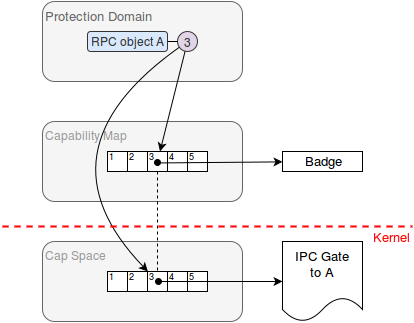

The diagram above was exported from draw.io. Its source (the exported page's mxGraphModel, read from the mxfile embedded in the PNG):
<mxGraphModel dx="1110" dy="573" grid="1" gridSize="10" guides="1" tooltips="1" connect="1" arrows="1" fold="1" page="1" pageScale="1" pageWidth="850" pageHeight="1100" background="#ffffff" math="0" shadow="0">
  <root>
    <mxCell id="0" />
    <mxCell id="1" parent="0" />
    <mxCell id="2" value="Capability Map&lt;br&gt;" style="rounded=1;whiteSpace=wrap;html=1;fillColor=#f5f5f5;strokeColor=#666666;align=left;verticalAlign=top;fontColor=#999;" vertex="1" parent="1">
      <mxGeometry x="160" y="480" width="200" height="80" as="geometry" />
    </mxCell>
    <mxCell id="3" value="Protection Domain&lt;br&gt;" style="rounded=1;whiteSpace=wrap;html=1;fillColor=#f5f5f5;strokeColor=#666666;align=left;verticalAlign=top;fontSize=13;fontColor=#666;" vertex="1" parent="1">
      <mxGeometry x="160" y="360" width="200" height="80" as="geometry" />
    </mxCell>
    <mxCell id="4" value="" style="group;flipV=1;flipH=1;" vertex="1" connectable="0" parent="1">
      <mxGeometry x="205" y="390" width="110" height="20" as="geometry" />
    </mxCell>
    <mxCell id="5" value="3" style="ellipse;whiteSpace=wrap;html=1;fillColor=#e1d5e7;strokeColor=#333333;fontColor=#333333;shadow=0;gradientColor=none;spacing=0;spacingLeft=-1;spacingTop=1;" vertex="1" parent="4">
      <mxGeometry x="90" width="20" height="20" as="geometry" />
    </mxCell>
    <mxCell id="7" value="RPC object A&lt;br&gt;" style="rounded=1;whiteSpace=wrap;html=1;fillColor=#dae8fc;strokeColor=#333333;fontColor=#333333;" vertex="1" parent="4">
      <mxGeometry width="80" height="20" as="geometry" />
    </mxCell>
    <mxCell id="8" value="3" style="ellipse;whiteSpace=wrap;html=1;fillColor=#e1d5e7;strokeColor=#333333;fontColor=#333333;shadow=0;gradientColor=none;spacing=0;spacingLeft=-1;spacingTop=1;" vertex="1" parent="1">
      <mxGeometry x="295" y="390" width="20" height="20" as="geometry" />
    </mxCell>
    <mxCell id="9" style="edgeStyle=orthogonalEdgeStyle;rounded=0;html=1;exitX=1;exitY=0.5;entryX=0;entryY=0.5;endArrow=none;endFill=0;jettySize=auto;orthogonalLoop=1;" edge="1" source="10" target="8" parent="1">
      <mxGeometry x="285" y="400" as="geometry" />
    </mxCell>
    <mxCell id="10" value="RPC object A&lt;br&gt;" style="rounded=1;whiteSpace=wrap;html=1;fillColor=#dae8fc;strokeColor=#333333;fontColor=#333333;" vertex="1" parent="1">
      <mxGeometry x="205" y="390" width="80" height="20" as="geometry" />
    </mxCell>
    <mxCell id="6" style="edgeStyle=orthogonalEdgeStyle;rounded=0;html=1;exitX=1;exitY=0.5;entryX=0;entryY=0.5;endArrow=none;endFill=0;jettySize=auto;orthogonalLoop=1;" edge="1" parent="1" source="10" target="8">
      <mxGeometry relative="1" as="geometry" />
    </mxCell>
    <mxCell id="11" value="Cap Space&lt;br&gt;" style="rounded=1;whiteSpace=wrap;html=1;fillColor=#f5f5f5;strokeColor=#666666;align=left;verticalAlign=top;fontColor=#999;" vertex="1" parent="1">
      <mxGeometry x="160" y="600" width="200" height="80" as="geometry" />
    </mxCell>
    <mxCell id="12" value="" style="group" vertex="1" connectable="0" parent="1">
      <mxGeometry x="225" y="630" width="100" height="20" as="geometry" />
    </mxCell>
    <mxCell id="13" value="1" style="whiteSpace=wrap;html=1;fontSize=9;fontColor=#000000;align=left;horizontal=1;verticalAlign=top;spacing=0;spacingBottom=0;spacingTop=-5;spacingLeft=1;" vertex="1" parent="12">
      <mxGeometry width="20" height="20" as="geometry" />
    </mxCell>
    <mxCell id="14" value="2" style="whiteSpace=wrap;html=1;fontSize=9;fontColor=#000000;align=left;horizontal=1;verticalAlign=top;spacing=0;spacingBottom=0;spacingTop=-5;spacingLeft=1;" vertex="1" parent="12">
      <mxGeometry x="20" width="20" height="20" as="geometry" />
    </mxCell>
    <mxCell id="15" value="3" style="whiteSpace=wrap;html=1;fontSize=9;fontColor=#000000;align=left;horizontal=1;verticalAlign=top;spacing=0;spacingBottom=0;spacingTop=-5;spacingLeft=1;" vertex="1" parent="12">
      <mxGeometry x="40" width="20" height="20" as="geometry" />
    </mxCell>
    <mxCell id="16" value="4" style="whiteSpace=wrap;html=1;fontSize=9;fontColor=#000000;align=left;horizontal=1;verticalAlign=top;spacing=0;spacingBottom=0;spacingTop=-5;spacingLeft=1;" vertex="1" parent="12">
      <mxGeometry x="60" width="20" height="20" as="geometry" />
    </mxCell>
    <mxCell id="17" value="5" style="whiteSpace=wrap;html=1;fontSize=9;fontColor=#000000;align=left;horizontal=1;verticalAlign=top;spacing=0;spacingBottom=0;spacingTop=-5;spacingLeft=1;" vertex="1" parent="12">
      <mxGeometry x="80" width="20" height="20" as="geometry" />
    </mxCell>
    <mxCell id="18" value="1" style="whiteSpace=wrap;html=1;fontSize=9;fontColor=#000000;align=left;horizontal=1;verticalAlign=top;spacing=0;spacingBottom=0;spacingTop=-5;spacingLeft=1;" vertex="1" parent="1">
      <mxGeometry x="225" y="630" width="20" height="20" as="geometry" />
    </mxCell>
    <mxCell id="19" value="2" style="whiteSpace=wrap;html=1;fontSize=9;fontColor=#000000;align=left;horizontal=1;verticalAlign=top;spacing=0;spacingBottom=0;spacingTop=-5;spacingLeft=1;" vertex="1" parent="1">
      <mxGeometry x="245" y="630" width="20" height="20" as="geometry" />
    </mxCell>
    <mxCell id="20" value="3" style="whiteSpace=wrap;html=1;fontSize=9;fontColor=#000000;align=left;horizontal=1;verticalAlign=top;spacing=0;spacingBottom=0;spacingTop=-5;spacingLeft=1;" vertex="1" parent="1">
      <mxGeometry x="265" y="630" width="20" height="20" as="geometry" />
    </mxCell>
    <mxCell id="21" value="4" style="whiteSpace=wrap;html=1;fontSize=9;fontColor=#000000;align=left;horizontal=1;verticalAlign=top;spacing=0;spacingBottom=0;spacingTop=-5;spacingLeft=1;" vertex="1" parent="1">
      <mxGeometry x="285" y="630" width="20" height="20" as="geometry" />
    </mxCell>
    <mxCell id="22" value="5" style="whiteSpace=wrap;html=1;fontSize=9;fontColor=#000000;align=left;horizontal=1;verticalAlign=top;spacing=0;spacingBottom=0;spacingTop=-5;spacingLeft=1;" vertex="1" parent="1">
      <mxGeometry x="305" y="630" width="20" height="20" as="geometry" />
    </mxCell>
    <mxCell id="23" value="" style="endArrow=classic;html=1;fontSize=13;fontColor=#000000;curved=1;" edge="1" source="8" target="20" parent="1">
      <mxGeometry x="268.3333333333335" y="409.48683298050616" width="50" height="50" as="geometry">
        <mxPoint x="50" y="390" as="sourcePoint" />
        <mxPoint x="100" y="340" as="targetPoint" />
        <Array as="points">
          <mxPoint x="150" y="510" />
        </Array>
      </mxGeometry>
    </mxCell>
    <mxCell id="24" value="" style="endArrow=classic;html=1;fontSize=13;fontColor=#000000;startArrow=oval;startFill=1;exitX=0.396;exitY=0.5;exitPerimeter=0;rounded=1;" edge="1" target="39" parent="1">
      <mxGeometry x="260.63577702097155" y="640.0215053763441" width="50" height="50" as="geometry">
        <mxPoint x="275.9032258064517" y="640.0215053763441" as="sourcePoint" />
        <mxPoint x="411" y="640.0049127978384" as="targetPoint" />
        <Array as="points" />
      </mxGeometry>
    </mxCell>
    <mxCell id="25" value="&lt;br&gt;&lt;br&gt;Kernel&lt;br&gt;" style="line;strokeWidth=2;html=1;labelBackgroundColor=none;fontSize=13;fontColor=#FF0000;align=right;verticalAlign=bottom;spacingTop=0;spacing=0;spacingBottom=-15;fillColor=none;strokeColor=#FF0000;dashed=1;" vertex="1" parent="1">
      <mxGeometry x="120" y="580" width="410" height="10" as="geometry" />
    </mxCell>
    <mxCell id="26" value="" style="group" vertex="1" connectable="0" parent="1">
      <mxGeometry x="225" y="510" width="100" height="20" as="geometry" />
    </mxCell>
    <mxCell id="27" value="1" style="whiteSpace=wrap;html=1;fontSize=9;fontColor=#000000;align=left;horizontal=1;verticalAlign=top;spacing=0;spacingBottom=0;spacingTop=-5;spacingLeft=1;" vertex="1" parent="26">
      <mxGeometry width="20" height="20" as="geometry" />
    </mxCell>
    <mxCell id="28" value="2" style="whiteSpace=wrap;html=1;fontSize=9;fontColor=#000000;align=left;horizontal=1;verticalAlign=top;spacing=0;spacingBottom=0;spacingTop=-5;spacingLeft=1;" vertex="1" parent="26">
      <mxGeometry x="20" width="20" height="20" as="geometry" />
    </mxCell>
    <mxCell id="29" value="3" style="whiteSpace=wrap;html=1;fontSize=9;fontColor=#000000;align=left;horizontal=1;verticalAlign=top;spacing=0;spacingBottom=0;spacingTop=-5;spacingLeft=1;" vertex="1" parent="26">
      <mxGeometry x="40" width="20" height="20" as="geometry" />
    </mxCell>
    <mxCell id="30" value="4" style="whiteSpace=wrap;html=1;fontSize=9;fontColor=#000000;align=left;horizontal=1;verticalAlign=top;spacing=0;spacingBottom=0;spacingTop=-5;spacingLeft=1;" vertex="1" parent="26">
      <mxGeometry x="60" width="20" height="20" as="geometry" />
    </mxCell>
    <mxCell id="31" value="5" style="whiteSpace=wrap;html=1;fontSize=9;fontColor=#000000;align=left;horizontal=1;verticalAlign=top;spacing=0;spacingBottom=0;spacingTop=-5;spacingLeft=1;" vertex="1" parent="26">
      <mxGeometry x="80" width="20" height="20" as="geometry" />
    </mxCell>
    <mxCell id="32" value="1" style="whiteSpace=wrap;html=1;fontSize=9;fontColor=#000000;align=left;horizontal=1;verticalAlign=top;spacing=0;spacingBottom=0;spacingTop=-5;spacingLeft=1;" vertex="1" parent="1">
      <mxGeometry x="225" y="510" width="20" height="20" as="geometry" />
    </mxCell>
    <mxCell id="33" value="2" style="whiteSpace=wrap;html=1;fontSize=9;fontColor=#000000;align=left;horizontal=1;verticalAlign=top;spacing=0;spacingBottom=0;spacingTop=-5;spacingLeft=1;" vertex="1" parent="1">
      <mxGeometry x="245" y="510" width="20" height="20" as="geometry" />
    </mxCell>
    <mxCell id="34" value="3" style="whiteSpace=wrap;html=1;fontSize=9;fontColor=#000000;align=left;horizontal=1;verticalAlign=top;spacing=0;spacingBottom=0;spacingTop=-5;spacingLeft=1;" vertex="1" parent="1">
      <mxGeometry x="265" y="510" width="20" height="20" as="geometry" />
    </mxCell>
    <mxCell id="35" value="4" style="whiteSpace=wrap;html=1;fontSize=9;fontColor=#000000;align=left;horizontal=1;verticalAlign=top;spacing=0;spacingBottom=0;spacingTop=-5;spacingLeft=1;" vertex="1" parent="1">
      <mxGeometry x="285" y="510" width="20" height="20" as="geometry" />
    </mxCell>
    <mxCell id="36" value="5" style="whiteSpace=wrap;html=1;fontSize=9;fontColor=#000000;align=left;horizontal=1;verticalAlign=top;spacing=0;spacingBottom=0;spacingTop=-5;spacingLeft=1;" vertex="1" parent="1">
      <mxGeometry x="305" y="510" width="20" height="20" as="geometry" />
    </mxCell>
    <mxCell id="37" value="" style="endArrow=classic;html=1;fontSize=13;fontColor=#FF0000;" edge="1" source="8" target="34" parent="1">
      <mxGeometry x="277.5" y="409.7117229043797" width="50" height="50" as="geometry">
        <mxPoint x="-390" y="380" as="sourcePoint" />
        <mxPoint x="-340" y="330" as="targetPoint" />
      </mxGeometry>
    </mxCell>
    <mxCell id="38" value="" style="endArrow=classic;html=1;fontSize=13;fontColor=#000000;startArrow=oval;startFill=1;exitX=0.5;exitY=0.425;exitPerimeter=0;strokeColor=#000000;" edge="1" target="40" parent="1">
      <mxGeometry x="259.63577702097155" y="653.0215053763441" width="50" height="50" as="geometry">
        <mxPoint x="275.0322580645161" y="521.483870967742" as="sourcePoint" />
        <mxPoint x="480" y="491.71439006574144" as="targetPoint" />
      </mxGeometry>
    </mxCell>
    <mxCell id="39" value="IPC Gate&lt;br&gt;to A&lt;br&gt;" style="shape=document;whiteSpace=wrap;html=1;labelBackgroundColor=none;strokeColor=#000000;fillColor=#ffffff;fontSize=13;fontColor=#000000;align=center;verticalAlign=top;labelPosition=center;verticalLabelPosition=middle;" vertex="1" parent="1">
      <mxGeometry x="400" y="600" width="80" height="80" as="geometry" />
    </mxCell>
    <mxCell id="40" value="Badge" style="whiteSpace=wrap;html=1;labelBackgroundColor=none;strokeColor=#000000;fillColor=#ffffff;fontSize=13;fontColor=#000000;align=center;verticalAlign=middle;" vertex="1" parent="1">
      <mxGeometry x="400" y="510" width="80" height="20" as="geometry" />
    </mxCell>
    <mxCell id="41" value="" style="endArrow=none;html=1;endFill=0;dashed=1;" edge="1" source="34" target="20" parent="1">
      <mxGeometry x="275" y="530" width="50" height="50" as="geometry">
        <mxPoint x="10" y="370" as="sourcePoint" />
        <mxPoint x="220" y="790" as="targetPoint" />
      </mxGeometry>
    </mxCell>
  </root>
</mxGraphModel>